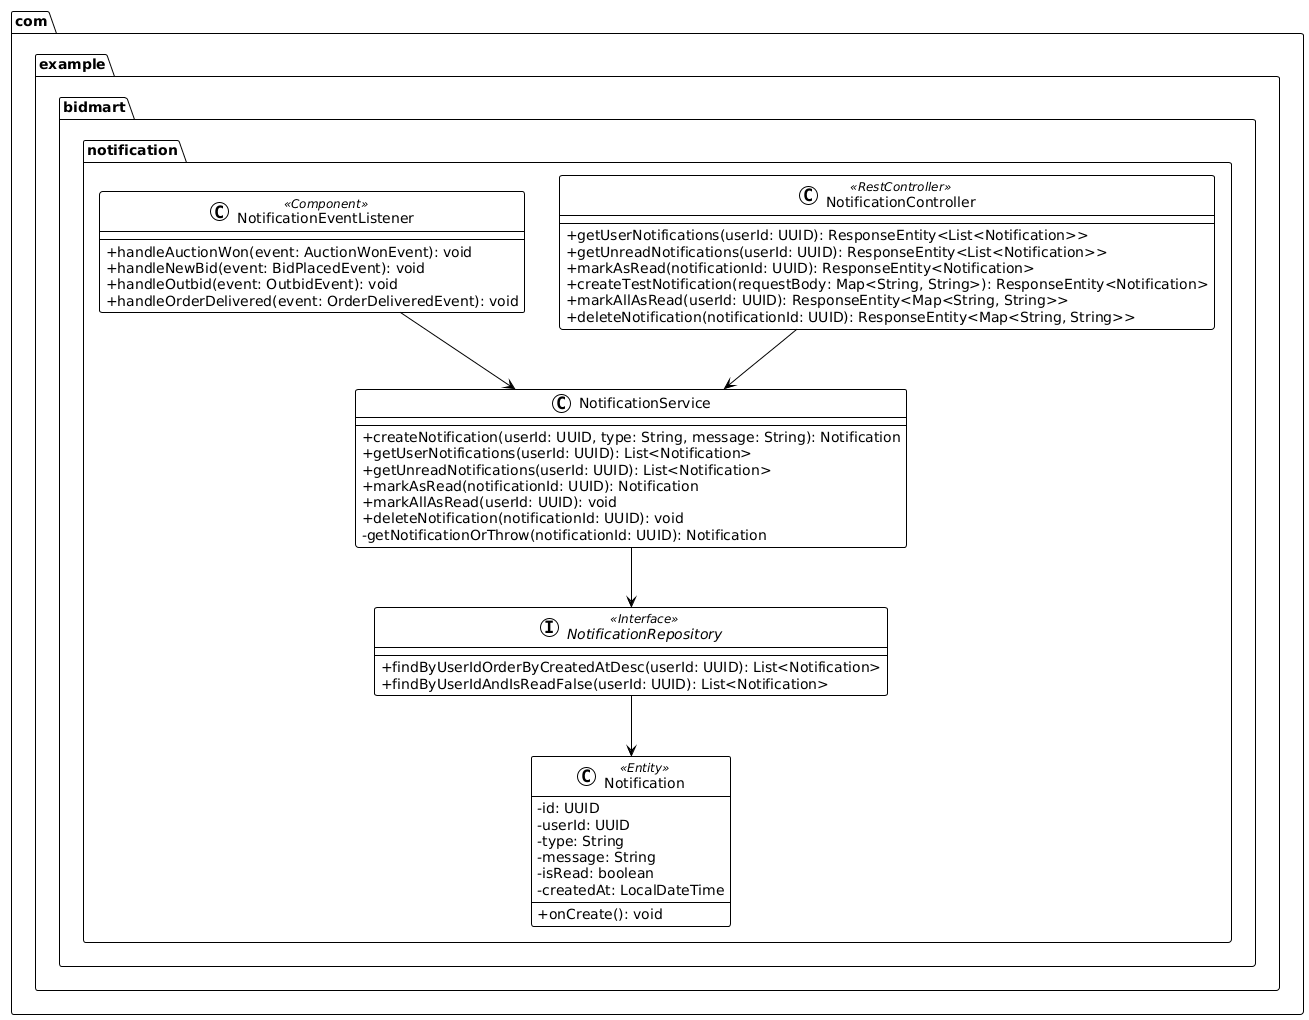

The diagram above was rendered by PlantUML. Its source (embedded in the PNG):
@startuml
!theme plain
skinparam classAttributeIconSize 0

package "com.example.bidmart.notification" {

  class Notification <<Entity>> {
    - id: UUID
    - userId: UUID
    - type: String
    - message: String
    - isRead: boolean
    - createdAt: LocalDateTime
    + onCreate(): void
  }

  interface NotificationRepository <<Interface>> {
    + findByUserIdOrderByCreatedAtDesc(userId: UUID): List<Notification>
    + findByUserIdAndIsReadFalse(userId: UUID): List<Notification>
  }

  class NotificationService {
    + createNotification(userId: UUID, type: String, message: String): Notification
    + getUserNotifications(userId: UUID): List<Notification>
    + getUnreadNotifications(userId: UUID): List<Notification>
    + markAsRead(notificationId: UUID): Notification
    + markAllAsRead(userId: UUID): void
    + deleteNotification(notificationId: UUID): void
    - getNotificationOrThrow(notificationId: UUID): Notification
  }

  class NotificationController <<RestController>> {
    + getUserNotifications(userId: UUID): ResponseEntity<List<Notification>>
    + getUnreadNotifications(userId: UUID): ResponseEntity<List<Notification>>
    + markAsRead(notificationId: UUID): ResponseEntity<Notification>
    + createTestNotification(requestBody: Map<String, String>): ResponseEntity<Notification>
    + markAllAsRead(userId: UUID): ResponseEntity<Map<String, String>>
    + deleteNotification(notificationId: UUID): ResponseEntity<Map<String, String>>
  }

  class NotificationEventListener <<Component>> {
    + handleAuctionWon(event: AuctionWonEvent): void
    + handleNewBid(event: BidPlacedEvent): void
    + handleOutbid(event: OutbidEvent): void
    + handleOrderDelivered(event: OrderDeliveredEvent): void
  }
}

NotificationController --> NotificationService
NotificationEventListener --> NotificationService
NotificationService --> NotificationRepository
NotificationRepository --> Notification
@enduml